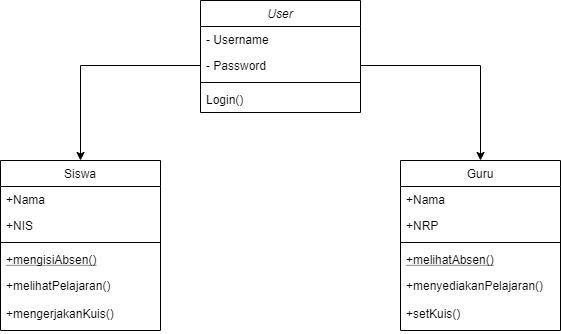

The diagram above was exported from draw.io. Its source (the exported page's mxGraphModel, read from the mxfile embedded in the PNG):
<mxGraphModel dx="1038" dy="580" grid="1" gridSize="10" guides="1" tooltips="1" connect="1" arrows="1" fold="1" page="1" pageScale="1" pageWidth="827" pageHeight="1169" math="0" shadow="0">
  <root>
    <mxCell id="WIyWlLk6GJQsqaUBKTNV-0" />
    <mxCell id="WIyWlLk6GJQsqaUBKTNV-1" parent="WIyWlLk6GJQsqaUBKTNV-0" />
    <mxCell id="0qs9SGYVBUb6oOMIKaLD-10" style="edgeStyle=orthogonalEdgeStyle;rounded=0;orthogonalLoop=1;jettySize=auto;html=1;exitX=0;exitY=0.5;exitDx=0;exitDy=0;entryX=0.5;entryY=0;entryDx=0;entryDy=0;" edge="1" parent="WIyWlLk6GJQsqaUBKTNV-1" source="0qs9SGYVBUb6oOMIKaLD-0" target="zkfFHV4jXpPFQw0GAbJ--6">
      <mxGeometry relative="1" as="geometry" />
    </mxCell>
    <mxCell id="0qs9SGYVBUb6oOMIKaLD-11" style="edgeStyle=orthogonalEdgeStyle;rounded=0;orthogonalLoop=1;jettySize=auto;html=1;exitX=1;exitY=0.5;exitDx=0;exitDy=0;entryX=0.5;entryY=0;entryDx=0;entryDy=0;" edge="1" parent="WIyWlLk6GJQsqaUBKTNV-1" source="0qs9SGYVBUb6oOMIKaLD-0" target="0qs9SGYVBUb6oOMIKaLD-4">
      <mxGeometry relative="1" as="geometry" />
    </mxCell>
    <mxCell id="zkfFHV4jXpPFQw0GAbJ--0" value="User" style="swimlane;fontStyle=2;align=center;verticalAlign=top;childLayout=stackLayout;horizontal=1;startSize=26;horizontalStack=0;resizeParent=1;resizeLast=0;collapsible=1;marginBottom=0;rounded=0;shadow=0;strokeWidth=1;" parent="WIyWlLk6GJQsqaUBKTNV-1" vertex="1">
      <mxGeometry x="320" y="90" width="160" height="112" as="geometry">
        <mxRectangle x="230" y="140" width="160" height="26" as="alternateBounds" />
      </mxGeometry>
    </mxCell>
    <mxCell id="zkfFHV4jXpPFQw0GAbJ--1" value="- Username" style="text;align=left;verticalAlign=top;spacingLeft=4;spacingRight=4;overflow=hidden;rotatable=0;points=[[0,0.5],[1,0.5]];portConstraint=eastwest;" parent="zkfFHV4jXpPFQw0GAbJ--0" vertex="1">
      <mxGeometry y="26" width="160" height="26" as="geometry" />
    </mxCell>
    <mxCell id="0qs9SGYVBUb6oOMIKaLD-0" value="- Password" style="text;align=left;verticalAlign=top;spacingLeft=4;spacingRight=4;overflow=hidden;rotatable=0;points=[[0,0.5],[1,0.5]];portConstraint=eastwest;rounded=0;shadow=0;html=0;" vertex="1" parent="zkfFHV4jXpPFQw0GAbJ--0">
      <mxGeometry y="52" width="160" height="26" as="geometry" />
    </mxCell>
    <mxCell id="zkfFHV4jXpPFQw0GAbJ--4" value="" style="line;html=1;strokeWidth=1;align=left;verticalAlign=middle;spacingTop=-1;spacingLeft=3;spacingRight=3;rotatable=0;labelPosition=right;points=[];portConstraint=eastwest;" parent="zkfFHV4jXpPFQw0GAbJ--0" vertex="1">
      <mxGeometry y="78" width="160" height="8" as="geometry" />
    </mxCell>
    <mxCell id="zkfFHV4jXpPFQw0GAbJ--5" value="Login()" style="text;align=left;verticalAlign=top;spacingLeft=4;spacingRight=4;overflow=hidden;rotatable=0;points=[[0,0.5],[1,0.5]];portConstraint=eastwest;" parent="zkfFHV4jXpPFQw0GAbJ--0" vertex="1">
      <mxGeometry y="86" width="160" height="26" as="geometry" />
    </mxCell>
    <mxCell id="zkfFHV4jXpPFQw0GAbJ--6" value="Siswa" style="swimlane;fontStyle=0;align=center;verticalAlign=top;childLayout=stackLayout;horizontal=1;startSize=26;horizontalStack=0;resizeParent=1;resizeLast=0;collapsible=1;marginBottom=0;rounded=0;shadow=0;strokeWidth=1;" parent="WIyWlLk6GJQsqaUBKTNV-1" vertex="1">
      <mxGeometry x="120" y="250" width="160" height="170" as="geometry">
        <mxRectangle x="130" y="380" width="160" height="26" as="alternateBounds" />
      </mxGeometry>
    </mxCell>
    <mxCell id="zkfFHV4jXpPFQw0GAbJ--7" value="+Nama" style="text;align=left;verticalAlign=top;spacingLeft=4;spacingRight=4;overflow=hidden;rotatable=0;points=[[0,0.5],[1,0.5]];portConstraint=eastwest;" parent="zkfFHV4jXpPFQw0GAbJ--6" vertex="1">
      <mxGeometry y="26" width="160" height="26" as="geometry" />
    </mxCell>
    <mxCell id="zkfFHV4jXpPFQw0GAbJ--8" value="+NIS" style="text;align=left;verticalAlign=top;spacingLeft=4;spacingRight=4;overflow=hidden;rotatable=0;points=[[0,0.5],[1,0.5]];portConstraint=eastwest;rounded=0;shadow=0;html=0;" parent="zkfFHV4jXpPFQw0GAbJ--6" vertex="1">
      <mxGeometry y="52" width="160" height="26" as="geometry" />
    </mxCell>
    <mxCell id="zkfFHV4jXpPFQw0GAbJ--9" value="" style="line;html=1;strokeWidth=1;align=left;verticalAlign=middle;spacingTop=-1;spacingLeft=3;spacingRight=3;rotatable=0;labelPosition=right;points=[];portConstraint=eastwest;" parent="zkfFHV4jXpPFQw0GAbJ--6" vertex="1">
      <mxGeometry y="78" width="160" height="8" as="geometry" />
    </mxCell>
    <mxCell id="zkfFHV4jXpPFQw0GAbJ--10" value="+mengisiAbsen()" style="text;align=left;verticalAlign=top;spacingLeft=4;spacingRight=4;overflow=hidden;rotatable=0;points=[[0,0.5],[1,0.5]];portConstraint=eastwest;fontStyle=4" parent="zkfFHV4jXpPFQw0GAbJ--6" vertex="1">
      <mxGeometry y="86" width="160" height="26" as="geometry" />
    </mxCell>
    <mxCell id="zkfFHV4jXpPFQw0GAbJ--11" value="+melihatPelajaran()&#10;&#10;+mengerjakanKuis()" style="text;align=left;verticalAlign=top;spacingLeft=4;spacingRight=4;overflow=hidden;rotatable=0;points=[[0,0.5],[1,0.5]];portConstraint=eastwest;" parent="zkfFHV4jXpPFQw0GAbJ--6" vertex="1">
      <mxGeometry y="112" width="160" height="58" as="geometry" />
    </mxCell>
    <mxCell id="0qs9SGYVBUb6oOMIKaLD-4" value="Guru" style="swimlane;fontStyle=0;align=center;verticalAlign=top;childLayout=stackLayout;horizontal=1;startSize=26;horizontalStack=0;resizeParent=1;resizeLast=0;collapsible=1;marginBottom=0;rounded=0;shadow=0;strokeWidth=1;" vertex="1" parent="WIyWlLk6GJQsqaUBKTNV-1">
      <mxGeometry x="520" y="250" width="160" height="170" as="geometry">
        <mxRectangle x="130" y="380" width="160" height="26" as="alternateBounds" />
      </mxGeometry>
    </mxCell>
    <mxCell id="0qs9SGYVBUb6oOMIKaLD-5" value="+Nama" style="text;align=left;verticalAlign=top;spacingLeft=4;spacingRight=4;overflow=hidden;rotatable=0;points=[[0,0.5],[1,0.5]];portConstraint=eastwest;" vertex="1" parent="0qs9SGYVBUb6oOMIKaLD-4">
      <mxGeometry y="26" width="160" height="26" as="geometry" />
    </mxCell>
    <mxCell id="0qs9SGYVBUb6oOMIKaLD-6" value="+NRP" style="text;align=left;verticalAlign=top;spacingLeft=4;spacingRight=4;overflow=hidden;rotatable=0;points=[[0,0.5],[1,0.5]];portConstraint=eastwest;rounded=0;shadow=0;html=0;" vertex="1" parent="0qs9SGYVBUb6oOMIKaLD-4">
      <mxGeometry y="52" width="160" height="26" as="geometry" />
    </mxCell>
    <mxCell id="0qs9SGYVBUb6oOMIKaLD-7" value="" style="line;html=1;strokeWidth=1;align=left;verticalAlign=middle;spacingTop=-1;spacingLeft=3;spacingRight=3;rotatable=0;labelPosition=right;points=[];portConstraint=eastwest;" vertex="1" parent="0qs9SGYVBUb6oOMIKaLD-4">
      <mxGeometry y="78" width="160" height="8" as="geometry" />
    </mxCell>
    <mxCell id="0qs9SGYVBUb6oOMIKaLD-8" value="+melihatAbsen()" style="text;align=left;verticalAlign=top;spacingLeft=4;spacingRight=4;overflow=hidden;rotatable=0;points=[[0,0.5],[1,0.5]];portConstraint=eastwest;fontStyle=4" vertex="1" parent="0qs9SGYVBUb6oOMIKaLD-4">
      <mxGeometry y="86" width="160" height="26" as="geometry" />
    </mxCell>
    <mxCell id="0qs9SGYVBUb6oOMIKaLD-9" value="+menyediakanPelajaran()&#10;&#10;+setKuis()" style="text;align=left;verticalAlign=top;spacingLeft=4;spacingRight=4;overflow=hidden;rotatable=0;points=[[0,0.5],[1,0.5]];portConstraint=eastwest;" vertex="1" parent="0qs9SGYVBUb6oOMIKaLD-4">
      <mxGeometry y="112" width="160" height="58" as="geometry" />
    </mxCell>
  </root>
</mxGraphModel>